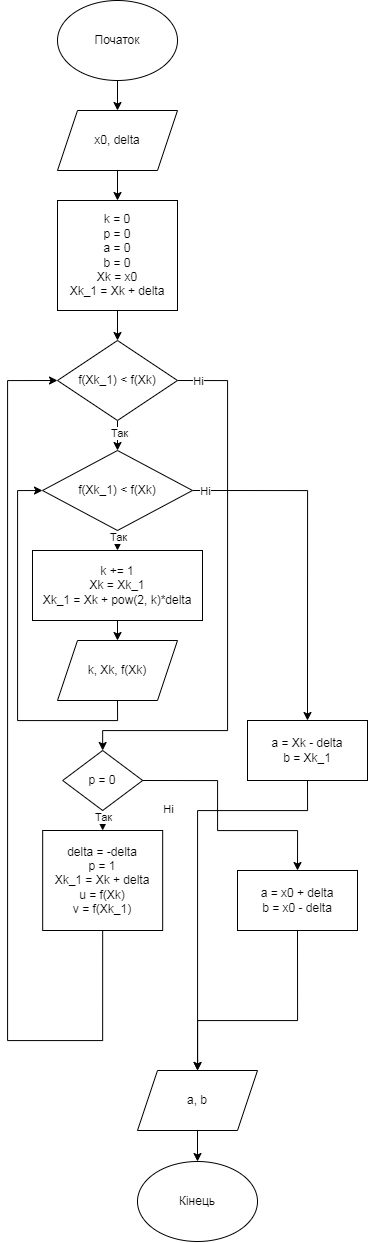

The diagram above was exported from draw.io. Its source (the exported page's mxGraphModel, read from the mxfile embedded in the PNG):
<mxGraphModel dx="2557" dy="1215" grid="1" gridSize="10" guides="1" tooltips="1" connect="1" arrows="1" fold="1" page="1" pageScale="1" pageWidth="827" pageHeight="1169" math="0" shadow="0">
  <root>
    <mxCell id="WIyWlLk6GJQsqaUBKTNV-0" />
    <mxCell id="WIyWlLk6GJQsqaUBKTNV-1" parent="WIyWlLk6GJQsqaUBKTNV-0" />
    <mxCell id="6pjJh44IT5_Fl6UccTW8-9" style="edgeStyle=orthogonalEdgeStyle;rounded=0;orthogonalLoop=1;jettySize=auto;html=1;exitX=0.5;exitY=1;exitDx=0;exitDy=0;entryX=0.5;entryY=0;entryDx=0;entryDy=0;" parent="WIyWlLk6GJQsqaUBKTNV-1" source="6pjJh44IT5_Fl6UccTW8-0" target="6pjJh44IT5_Fl6UccTW8-4" edge="1">
      <mxGeometry relative="1" as="geometry" />
    </mxCell>
    <mxCell id="6pjJh44IT5_Fl6UccTW8-0" value="Початок" style="ellipse;whiteSpace=wrap;html=1;" parent="WIyWlLk6GJQsqaUBKTNV-1" vertex="1">
      <mxGeometry x="330" y="40" width="120" height="80" as="geometry" />
    </mxCell>
    <mxCell id="6pjJh44IT5_Fl6UccTW8-1" value="Кінець" style="ellipse;whiteSpace=wrap;html=1;" parent="WIyWlLk6GJQsqaUBKTNV-1" vertex="1">
      <mxGeometry x="410" y="1201" width="120" height="80" as="geometry" />
    </mxCell>
    <mxCell id="6pjJh44IT5_Fl6UccTW8-11" style="edgeStyle=orthogonalEdgeStyle;rounded=0;orthogonalLoop=1;jettySize=auto;html=1;exitX=0.5;exitY=1;exitDx=0;exitDy=0;entryX=0.5;entryY=0;entryDx=0;entryDy=0;" parent="WIyWlLk6GJQsqaUBKTNV-1" source="6pjJh44IT5_Fl6UccTW8-2" target="6pjJh44IT5_Fl6UccTW8-8" edge="1">
      <mxGeometry relative="1" as="geometry">
        <mxPoint x="390" y="369.9999999999998" as="targetPoint" />
      </mxGeometry>
    </mxCell>
    <mxCell id="6pjJh44IT5_Fl6UccTW8-2" value="&lt;div&gt;k = 0&lt;/div&gt;&lt;div&gt;&lt;span style=&quot;&quot;&gt;&#09;&lt;/span&gt;p = 0&lt;/div&gt;&lt;div&gt;a = 0&lt;/div&gt;&lt;div&gt;b = 0&lt;br&gt;&lt;/div&gt;&lt;div&gt;&lt;div&gt;Xk = x0&lt;/div&gt;&lt;div&gt;&lt;span style=&quot;&quot;&gt;&#09;&lt;/span&gt;Xk_1 = Xk + delta&lt;/div&gt;&lt;/div&gt;" style="rounded=0;whiteSpace=wrap;html=1;" parent="WIyWlLk6GJQsqaUBKTNV-1" vertex="1">
      <mxGeometry x="330" y="240" width="120" height="110" as="geometry" />
    </mxCell>
    <mxCell id="6pjJh44IT5_Fl6UccTW8-10" style="edgeStyle=orthogonalEdgeStyle;rounded=0;orthogonalLoop=1;jettySize=auto;html=1;exitX=0.5;exitY=1;exitDx=0;exitDy=0;entryX=0.5;entryY=0;entryDx=0;entryDy=0;" parent="WIyWlLk6GJQsqaUBKTNV-1" source="6pjJh44IT5_Fl6UccTW8-4" target="6pjJh44IT5_Fl6UccTW8-2" edge="1">
      <mxGeometry relative="1" as="geometry" />
    </mxCell>
    <mxCell id="6pjJh44IT5_Fl6UccTW8-4" value="x0, delta" style="shape=parallelogram;perimeter=parallelogramPerimeter;whiteSpace=wrap;html=1;fixedSize=1;" parent="WIyWlLk6GJQsqaUBKTNV-1" vertex="1">
      <mxGeometry x="330" y="150" width="120" height="60" as="geometry" />
    </mxCell>
    <mxCell id="6pjJh44IT5_Fl6UccTW8-14" style="edgeStyle=orthogonalEdgeStyle;rounded=0;orthogonalLoop=1;jettySize=auto;html=1;exitX=0.5;exitY=1;exitDx=0;exitDy=0;entryX=0.5;entryY=0;entryDx=0;entryDy=0;" parent="WIyWlLk6GJQsqaUBKTNV-1" source="6pjJh44IT5_Fl6UccTW8-8" target="6pjJh44IT5_Fl6UccTW8-13" edge="1">
      <mxGeometry relative="1" as="geometry" />
    </mxCell>
    <mxCell id="6pjJh44IT5_Fl6UccTW8-23" value="Так" style="edgeLabel;html=1;align=center;verticalAlign=middle;resizable=0;points=[];" parent="6pjJh44IT5_Fl6UccTW8-14" vertex="1" connectable="0">
      <mxGeometry x="-0.2231" y="1" relative="1" as="geometry">
        <mxPoint as="offset" />
      </mxGeometry>
    </mxCell>
    <mxCell id="6pjJh44IT5_Fl6UccTW8-34" style="edgeStyle=orthogonalEdgeStyle;rounded=0;orthogonalLoop=1;jettySize=auto;html=1;exitX=1;exitY=0.5;exitDx=0;exitDy=0;entryX=0.5;entryY=0;entryDx=0;entryDy=0;" parent="WIyWlLk6GJQsqaUBKTNV-1" source="6pjJh44IT5_Fl6UccTW8-8" target="6pjJh44IT5_Fl6UccTW8-33" edge="1">
      <mxGeometry relative="1" as="geometry">
        <Array as="points">
          <mxPoint x="500" y="420" />
          <mxPoint x="500" y="770" />
          <mxPoint x="375" y="770" />
        </Array>
      </mxGeometry>
    </mxCell>
    <mxCell id="6pjJh44IT5_Fl6UccTW8-35" value="Ні" style="edgeLabel;html=1;align=center;verticalAlign=middle;resizable=0;points=[];" parent="6pjJh44IT5_Fl6UccTW8-34" vertex="1" connectable="0">
      <mxGeometry x="-0.8742" y="-1" relative="1" as="geometry">
        <mxPoint x="-14" y="-1" as="offset" />
      </mxGeometry>
    </mxCell>
    <mxCell id="6pjJh44IT5_Fl6UccTW8-8" value="f(Xk_1) &amp;lt; f(Xk)" style="rhombus;whiteSpace=wrap;html=1;" parent="WIyWlLk6GJQsqaUBKTNV-1" vertex="1">
      <mxGeometry x="330" y="380" width="120" height="80" as="geometry" />
    </mxCell>
    <mxCell id="6pjJh44IT5_Fl6UccTW8-16" style="edgeStyle=orthogonalEdgeStyle;rounded=0;orthogonalLoop=1;jettySize=auto;html=1;exitX=0.5;exitY=1;exitDx=0;exitDy=0;entryX=0.5;entryY=0;entryDx=0;entryDy=0;" parent="WIyWlLk6GJQsqaUBKTNV-1" source="6pjJh44IT5_Fl6UccTW8-13" target="6pjJh44IT5_Fl6UccTW8-15" edge="1">
      <mxGeometry relative="1" as="geometry" />
    </mxCell>
    <mxCell id="6pjJh44IT5_Fl6UccTW8-22" value="Так" style="edgeLabel;html=1;align=center;verticalAlign=middle;resizable=0;points=[];" parent="6pjJh44IT5_Fl6UccTW8-16" vertex="1" connectable="0">
      <mxGeometry x="-0.3154" relative="1" as="geometry">
        <mxPoint as="offset" />
      </mxGeometry>
    </mxCell>
    <mxCell id="6pjJh44IT5_Fl6UccTW8-27" style="edgeStyle=orthogonalEdgeStyle;rounded=0;orthogonalLoop=1;jettySize=auto;html=1;exitX=1;exitY=0.5;exitDx=0;exitDy=0;entryX=0.5;entryY=0;entryDx=0;entryDy=0;" parent="WIyWlLk6GJQsqaUBKTNV-1" source="6pjJh44IT5_Fl6UccTW8-13" target="6pjJh44IT5_Fl6UccTW8-26" edge="1">
      <mxGeometry relative="1" as="geometry">
        <Array as="points">
          <mxPoint x="580" y="530" />
        </Array>
      </mxGeometry>
    </mxCell>
    <mxCell id="6pjJh44IT5_Fl6UccTW8-28" value="Ні" style="edgeLabel;html=1;align=center;verticalAlign=middle;resizable=0;points=[];" parent="6pjJh44IT5_Fl6UccTW8-27" vertex="1" connectable="0">
      <mxGeometry x="-0.9303" relative="1" as="geometry">
        <mxPoint as="offset" />
      </mxGeometry>
    </mxCell>
    <mxCell id="6pjJh44IT5_Fl6UccTW8-13" value="f(Xk_1) &amp;lt; f(Xk)" style="rhombus;whiteSpace=wrap;html=1;" parent="WIyWlLk6GJQsqaUBKTNV-1" vertex="1">
      <mxGeometry x="315" y="490" width="150" height="80" as="geometry" />
    </mxCell>
    <mxCell id="6pjJh44IT5_Fl6UccTW8-20" style="edgeStyle=orthogonalEdgeStyle;rounded=0;orthogonalLoop=1;jettySize=auto;html=1;exitX=0.5;exitY=1;exitDx=0;exitDy=0;entryX=0.5;entryY=0;entryDx=0;entryDy=0;" parent="WIyWlLk6GJQsqaUBKTNV-1" source="6pjJh44IT5_Fl6UccTW8-15" target="6pjJh44IT5_Fl6UccTW8-19" edge="1">
      <mxGeometry relative="1" as="geometry" />
    </mxCell>
    <mxCell id="6pjJh44IT5_Fl6UccTW8-15" value="&lt;div&gt;k += 1&lt;/div&gt;&lt;div&gt;&lt;span style=&quot;&quot;&gt;&#09;&#09;&#09;&#09;&lt;/span&gt;Xk = Xk_1&lt;/div&gt;&lt;div&gt;&lt;span style=&quot;&quot;&gt;&#09;&#09;&#09;&#09;&lt;/span&gt;Xk_1 = Xk + pow(2, k)*delta&lt;/div&gt;" style="rounded=0;whiteSpace=wrap;html=1;" parent="WIyWlLk6GJQsqaUBKTNV-1" vertex="1">
      <mxGeometry x="305" y="590" width="170" height="70" as="geometry" />
    </mxCell>
    <mxCell id="6pjJh44IT5_Fl6UccTW8-17" style="edgeStyle=orthogonalEdgeStyle;rounded=0;orthogonalLoop=1;jettySize=auto;html=1;exitX=0.5;exitY=1;exitDx=0;exitDy=0;" parent="WIyWlLk6GJQsqaUBKTNV-1" source="6pjJh44IT5_Fl6UccTW8-15" target="6pjJh44IT5_Fl6UccTW8-15" edge="1">
      <mxGeometry relative="1" as="geometry" />
    </mxCell>
    <mxCell id="6pjJh44IT5_Fl6UccTW8-21" style="edgeStyle=orthogonalEdgeStyle;rounded=0;orthogonalLoop=1;jettySize=auto;html=1;exitX=0.5;exitY=1;exitDx=0;exitDy=0;entryX=0;entryY=0.5;entryDx=0;entryDy=0;" parent="WIyWlLk6GJQsqaUBKTNV-1" source="6pjJh44IT5_Fl6UccTW8-19" target="6pjJh44IT5_Fl6UccTW8-13" edge="1">
      <mxGeometry relative="1" as="geometry">
        <mxPoint x="310" y="530" as="targetPoint" />
        <Array as="points">
          <mxPoint x="390" y="760" />
          <mxPoint x="290" y="760" />
          <mxPoint x="290" y="530" />
        </Array>
      </mxGeometry>
    </mxCell>
    <mxCell id="6pjJh44IT5_Fl6UccTW8-19" value="k, Xk, f(Xk)" style="shape=parallelogram;perimeter=parallelogramPerimeter;whiteSpace=wrap;html=1;fixedSize=1;" parent="WIyWlLk6GJQsqaUBKTNV-1" vertex="1">
      <mxGeometry x="330" y="680" width="120" height="60" as="geometry" />
    </mxCell>
    <mxCell id="6pjJh44IT5_Fl6UccTW8-47" style="edgeStyle=orthogonalEdgeStyle;rounded=0;orthogonalLoop=1;jettySize=auto;html=1;exitX=0.5;exitY=1;exitDx=0;exitDy=0;entryX=0.5;entryY=0;entryDx=0;entryDy=0;" parent="WIyWlLk6GJQsqaUBKTNV-1" source="6pjJh44IT5_Fl6UccTW8-26" target="6pjJh44IT5_Fl6UccTW8-31" edge="1">
      <mxGeometry relative="1" as="geometry">
        <Array as="points">
          <mxPoint x="580" y="850" />
          <mxPoint x="470" y="850" />
          <mxPoint x="470" y="1100" />
        </Array>
      </mxGeometry>
    </mxCell>
    <mxCell id="6pjJh44IT5_Fl6UccTW8-26" value="&lt;div&gt;a = Xk - delta&lt;/div&gt;&lt;div&gt;&lt;span style=&quot;&quot;&gt;&#09;&#09;&#09;&lt;/span&gt;b = Xk_1&lt;/div&gt;" style="rounded=0;whiteSpace=wrap;html=1;" parent="WIyWlLk6GJQsqaUBKTNV-1" vertex="1">
      <mxGeometry x="520" y="760" width="120" height="60" as="geometry" />
    </mxCell>
    <mxCell id="6pjJh44IT5_Fl6UccTW8-32" style="edgeStyle=orthogonalEdgeStyle;rounded=0;orthogonalLoop=1;jettySize=auto;html=1;exitX=0.5;exitY=1;exitDx=0;exitDy=0;entryX=0.5;entryY=0;entryDx=0;entryDy=0;" parent="WIyWlLk6GJQsqaUBKTNV-1" source="6pjJh44IT5_Fl6UccTW8-31" target="6pjJh44IT5_Fl6UccTW8-1" edge="1">
      <mxGeometry relative="1" as="geometry" />
    </mxCell>
    <mxCell id="6pjJh44IT5_Fl6UccTW8-31" value="a, b" style="shape=parallelogram;perimeter=parallelogramPerimeter;whiteSpace=wrap;html=1;fixedSize=1;" parent="WIyWlLk6GJQsqaUBKTNV-1" vertex="1">
      <mxGeometry x="410" y="1110" width="120" height="60" as="geometry" />
    </mxCell>
    <mxCell id="6pjJh44IT5_Fl6UccTW8-37" style="edgeStyle=orthogonalEdgeStyle;rounded=0;orthogonalLoop=1;jettySize=auto;html=1;exitX=0.5;exitY=1;exitDx=0;exitDy=0;entryX=0.5;entryY=0;entryDx=0;entryDy=0;" parent="WIyWlLk6GJQsqaUBKTNV-1" source="6pjJh44IT5_Fl6UccTW8-33" target="6pjJh44IT5_Fl6UccTW8-36" edge="1">
      <mxGeometry relative="1" as="geometry" />
    </mxCell>
    <mxCell id="6pjJh44IT5_Fl6UccTW8-39" value="Так" style="edgeLabel;html=1;align=center;verticalAlign=middle;resizable=0;points=[];" parent="6pjJh44IT5_Fl6UccTW8-37" vertex="1" connectable="0">
      <mxGeometry x="-0.3265" relative="1" as="geometry">
        <mxPoint as="offset" />
      </mxGeometry>
    </mxCell>
    <mxCell id="6pjJh44IT5_Fl6UccTW8-41" style="edgeStyle=orthogonalEdgeStyle;rounded=0;orthogonalLoop=1;jettySize=auto;html=1;exitX=1;exitY=0.5;exitDx=0;exitDy=0;entryX=0.5;entryY=0;entryDx=0;entryDy=0;" parent="WIyWlLk6GJQsqaUBKTNV-1" source="6pjJh44IT5_Fl6UccTW8-33" target="6pjJh44IT5_Fl6UccTW8-40" edge="1">
      <mxGeometry relative="1" as="geometry">
        <Array as="points">
          <mxPoint x="490" y="820" />
          <mxPoint x="490" y="870" />
          <mxPoint x="570" y="870" />
        </Array>
      </mxGeometry>
    </mxCell>
    <mxCell id="6pjJh44IT5_Fl6UccTW8-42" value="Ні" style="edgeLabel;html=1;align=center;verticalAlign=middle;resizable=0;points=[];" parent="6pjJh44IT5_Fl6UccTW8-41" vertex="1" connectable="0">
      <mxGeometry x="-0.1029" y="-6" relative="1" as="geometry">
        <mxPoint x="-44" y="-6" as="offset" />
      </mxGeometry>
    </mxCell>
    <mxCell id="6pjJh44IT5_Fl6UccTW8-33" value="p = 0" style="rhombus;whiteSpace=wrap;html=1;" parent="WIyWlLk6GJQsqaUBKTNV-1" vertex="1">
      <mxGeometry x="335.17" y="790" width="80" height="60" as="geometry" />
    </mxCell>
    <mxCell id="6pjJh44IT5_Fl6UccTW8-38" style="edgeStyle=orthogonalEdgeStyle;rounded=0;orthogonalLoop=1;jettySize=auto;html=1;exitX=0.5;exitY=1;exitDx=0;exitDy=0;entryX=0;entryY=0.5;entryDx=0;entryDy=0;" parent="WIyWlLk6GJQsqaUBKTNV-1" source="6pjJh44IT5_Fl6UccTW8-36" target="6pjJh44IT5_Fl6UccTW8-8" edge="1">
      <mxGeometry relative="1" as="geometry">
        <mxPoint x="270" y="300" as="targetPoint" />
        <Array as="points">
          <mxPoint x="375" y="1080" />
          <mxPoint x="280" y="1080" />
          <mxPoint x="280" y="420" />
        </Array>
      </mxGeometry>
    </mxCell>
    <mxCell id="6pjJh44IT5_Fl6UccTW8-36" value="delta = -delta&lt;br&gt;p = 1&lt;br&gt;&lt;div&gt;Xk_1 = Xk + delta&lt;/div&gt;&lt;div&gt;&lt;span style=&quot;&quot;&gt;&#09;&#09;&#09;&#09;&lt;/span&gt;u = f(Xk)&lt;/div&gt;&lt;div&gt;&lt;span style=&quot;&quot;&gt;&#09;&#09;&#09;&#09;&lt;/span&gt;v = f(Xk_1)&lt;/div&gt;" style="rounded=0;whiteSpace=wrap;html=1;" parent="WIyWlLk6GJQsqaUBKTNV-1" vertex="1">
      <mxGeometry x="315.17" y="870" width="120" height="100" as="geometry" />
    </mxCell>
    <mxCell id="6pjJh44IT5_Fl6UccTW8-43" style="edgeStyle=orthogonalEdgeStyle;rounded=0;orthogonalLoop=1;jettySize=auto;html=1;exitX=0.5;exitY=1;exitDx=0;exitDy=0;entryX=0.5;entryY=0;entryDx=0;entryDy=0;" parent="WIyWlLk6GJQsqaUBKTNV-1" source="6pjJh44IT5_Fl6UccTW8-40" target="6pjJh44IT5_Fl6UccTW8-31" edge="1">
      <mxGeometry relative="1" as="geometry">
        <mxPoint x="390" y="1110" as="targetPoint" />
        <Array as="points">
          <mxPoint x="570" y="1060" />
          <mxPoint x="470" y="1060" />
          <mxPoint x="470" y="1100" />
        </Array>
      </mxGeometry>
    </mxCell>
    <mxCell id="6pjJh44IT5_Fl6UccTW8-40" value="&lt;div&gt;a = x0 + delta&lt;/div&gt;&lt;div&gt;&lt;span style=&quot;&quot;&gt;&#09;&#09;&#09;&#09;&lt;/span&gt;b = x0 - delta&lt;/div&gt;" style="rounded=0;whiteSpace=wrap;html=1;" parent="WIyWlLk6GJQsqaUBKTNV-1" vertex="1">
      <mxGeometry x="510" y="910" width="120" height="60" as="geometry" />
    </mxCell>
  </root>
</mxGraphModel>